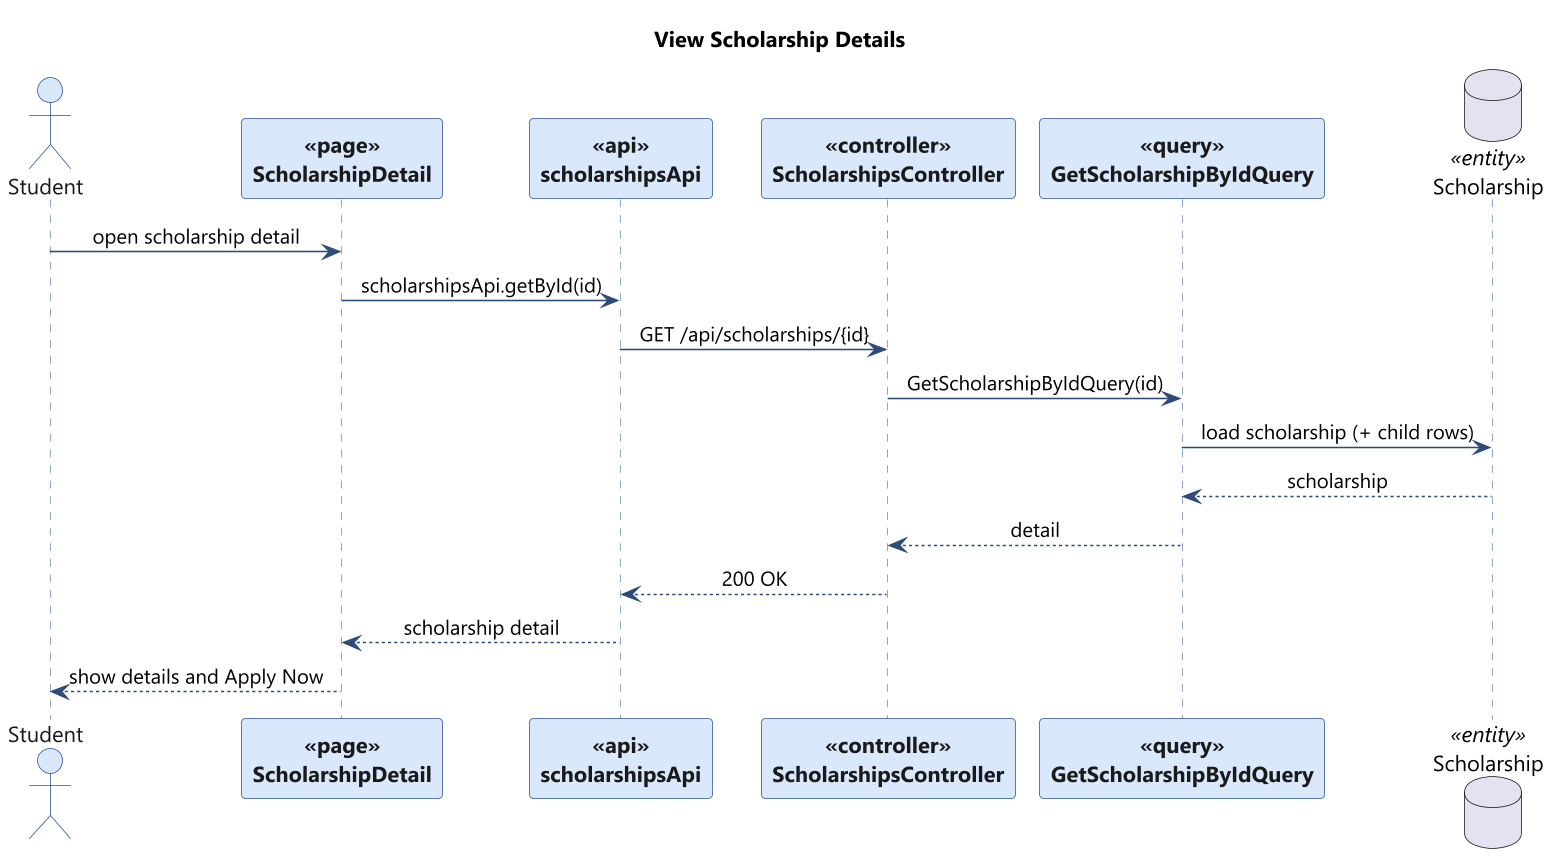

The diagram above was rendered by PlantUML. Its source (embedded in the PNG):
@startuml
skinparam backgroundColor #FFFFFF
skinparam shadowing false
skinparam defaultFontName "Segoe UI"
skinparam dpi 150
skinparam maxMessageSize 240
skinparam sequenceMessageAlign center
skinparam sequence {
  ArrowColor #2E4A7B
  LifeLineBorderColor #6C8EBF
  LifeLineBackgroundColor #EAF1FB
  ParticipantBorderColor #2E5496
  ParticipantBackgroundColor #DAE8FC
  ParticipantFontColor #1A1A1A
  ParticipantFontStyle bold
  ActorBorderColor #2E5496
  ActorBackgroundColor #DAE8FC
  ActorFontColor #1A1A1A
}
skinparam note {
  BackgroundColor #FFF9E6
  BorderColor #D6B656
  FontColor #1A1A1A
}
title View Scholarship Details

actor "Student" as ST
participant "ScholarshipDetail" as PAGE <<page>>
participant "scholarshipsApi" as API <<api>>
participant "ScholarshipsController" as CTRL <<controller>>
participant "GetScholarshipByIdQuery" as Q <<query>>
database "Scholarship" as DB <<entity>>
ST -> PAGE : open scholarship detail
PAGE -> API : scholarshipsApi.getById(id)
API -> CTRL : GET /api/scholarships/{id}
CTRL -> Q : GetScholarshipByIdQuery(id)
Q -> DB : load scholarship (+ child rows)
DB --> Q : scholarship
Q --> CTRL : detail
CTRL --> API : 200 OK
API --> PAGE : scholarship detail
PAGE --> ST : show details and Apply Now

@enduml